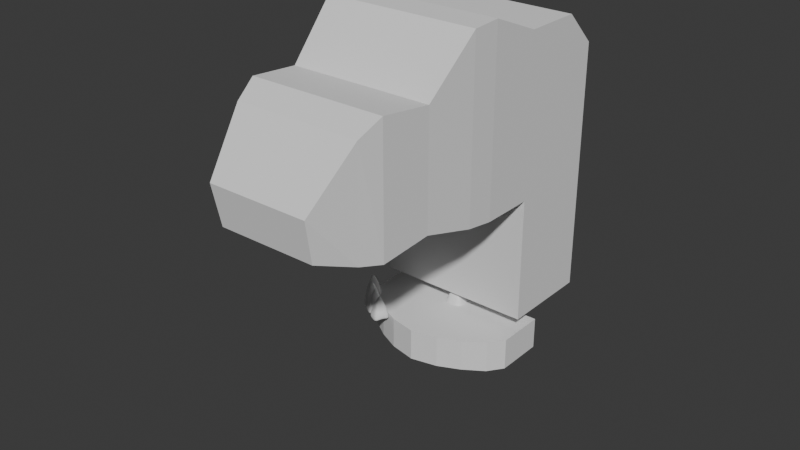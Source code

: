 # Source: 1007_Head_Block.blend  (saved by Blender 4.2.66; exported with 4.5.12 LTS)
import bpy
from mathutils import Matrix  # noqa: F401  (used for matrix-valued properties, if any)

bpy.ops.wm.read_factory_settings(use_empty=True)
scene = bpy.context.scene
scene.name = 'Scene'

# ---- collections
col_collection = bpy.data.collections.new('Collection'); scene.collection.children.link(col_collection)

# ---- world
world_world = bpy.data.worlds.new('World'); scene.world = world_world
world_world.use_nodes = True; world_world.node_tree.nodes.clear()
_N = world_world.node_tree.nodes; _L = world_world.node_tree.links
n0 = _N.new('ShaderNodeOutputWorld'); n0.name = 'World Output'; n0.location = (300, 300)
n1 = _N.new('ShaderNodeBackground'); n1.name = 'Background'; n1.location = (10, 300)
n1.inputs[0].default_value = (0.05088, 0.05088, 0.05088, 1.0)
_L.new(n1.outputs[0], n0.inputs[0])
n0.is_active_output = True
world_world.color = (0.05088, 0.05088, 0.05088)
world_world.sun_shadow_jitter_overblur = 0.0

# ---- meshes
me_cube_001 = bpy.data.meshes.new('Cube.001')
me_cube_001.from_pydata([(1.0, 1.0, -1.0), (0.0, 1.0, -1.0), (0.6263, -3.196, -0.6581), (0.6471, -3.296, -0.1389), (0.0, -3.196, -0.6581), (0.0, -3.296, -0.1389), (0.0, -0.1526, -2.568), (1.0, -0.1526, -2.568), (0.0, 1.0, -2.568), (1.0, 1.0, -2.568), (0.909, -1.798, -0.807), (0.0, -1.798, -0.807), (0.909, -1.798, 0.6205), (0.0, -1.798, 0.6205), (1.0, -0.1526, -1.0), (1.0, -0.1526, 1.0), (0.0, -0.1526, 1.0), (0.0, -0.1526, -1.0), (0.9808, -1.168, -0.9594), (1.0, -0.8254, -1.0), (1.0, -0.8259, 1.272), (0.9809, -1.167, 1.244), (0.0, -0.8252, -1.0), (0.0, -1.168, -0.9593), (0.0, -1.166, 1.244), (0.0, -0.8262, 1.273), (0.8021, -2.723, 0.5151), (0.8695, -2.439, 0.6876), (0.8695, -2.439, -0.8874), (0.7921, -2.724, -0.8214), (0.0, -2.723, 0.5161), (0.0, -2.439, 0.6876), (0.0, -2.439, -0.8874), (0.0, -2.724, -0.8211), (1.0, 1.0, 0.5829), (1.0, 0.5829, 1.0), (0.0, 0.5829, 1.0), (0.0, 1.0, 0.5829)], [], [(0, 34, 35, 15, 14), (15, 16, 25, 20), (23, 18, 10, 11), (12, 13, 31, 27), (21, 24, 13, 12), (2, 3, 5, 4), (10, 12, 27, 28), (11, 10, 28, 32), (8, 9, 7, 6), (33, 29, 2, 4), (29, 26, 3, 2), (17, 14, 19, 22), (14, 15, 20, 19), (1, 37, 34, 0), (14, 17, 6, 7), (21, 18, 19, 20), (22, 19, 18, 23), (20, 25, 24, 21), (18, 21, 12, 10), (29, 33, 32, 28), (30, 26, 27, 31), (26, 29, 28, 27), (26, 30, 5, 3), (1, 0, 9, 8), (0, 14, 7, 9), (36, 35, 34, 37), (35, 36, 16, 15)])
_uv = me_cube_001.uv_layers.new(name='UVMap')
_uv.uv.foreach_set('vector', [0.375, 0.5, 0.5729, 0.5, 0.625, 0.5521, 0.625, 0.6441, 0.375, 0.6441, 0.625, 0.6441, 0.75, 0.6441, 0.75, 0.7283, 0.625, 0.7282, 0.25, 0.75, 0.375, 0.75, 0.375, 0.75, 0.25, 0.75, 0.625, 0.75, 0.75, 0.75, 0.75, 0.75, 0.625, 0.75, 0.625, 0.75, 0.75, 0.75, 0.75, 0.75, 0.625, 0.75, 0.375, 0.75, 0.625, 0.75, 0.7693, 0.875, 0.375, 0.875, 0.375, 0.75, 0.625, 0.75, 0.625, 0.75, 0.375, 0.75, 0.25, 0.75, 0.375, 0.75, 0.375, 0.75, 0.25, 0.75, 0.25, 0.5, 0.375, 0.5, 0.375, 0.6441, 0.25, 0.6441, 0.25, 0.75, 0.375, 0.75, 0.375, 0.75, 0.25, 0.75, 0.375, 0.75, 0.625, 0.75, 0.625, 0.75, 0.375, 0.75, 0.25, 0.6441, 0.375, 0.6441, 0.375, 0.7282, 0.25, 0.7282, 0.375, 0.6441, 0.625, 0.6441, 0.625, 0.7282, 0.375, 0.7282, 0.375, 0.375, 0.5729, 0.375, 0.5729, 0.5, 0.375, 0.5, 0.375, 0.6441, 0.25, 0.6441, 0.25, 0.6441, 0.375, 0.6441, 0.625, 0.75, 0.375, 0.75, 0.375, 0.7282, 0.625, 0.7282, 0.25, 0.7282, 0.375, 0.7282, 0.375, 0.75, 0.25, 0.75, 0.625, 0.7282, 0.75, 0.7283, 0.75, 0.75, 0.625, 0.75, 0.375, 0.75, 0.625, 0.75, 0.625, 0.75, 0.375, 0.75, 0.375, 0.75, 0.25, 0.75, 0.25, 0.75, 0.375, 0.75, 0.75, 0.75, 0.625, 0.75, 0.625, 0.75, 0.75, 0.75, 0.625, 0.75, 0.375, 0.75, 0.375, 0.75, 0.625, 0.75, 0.625, 0.75, 0.75, 0.75, 0.75, 0.75, 0.625, 0.75, 0.375, 0.375, 0.375, 0.5, 0.375, 0.5, 0.375, 0.375, 0.375, 0.5, 0.375, 0.6441, 0.375, 0.6441, 0.375, 0.5, 0.625, 0.375, 0.625, 0.5, 0.5729, 0.5, 0.5729, 0.375, 0.625, 0.5521, 0.75, 0.5521, 0.75, 0.6441, 0.625, 0.6441])
me_cube_001.update()
me_cube = bpy.data.meshes.new('Cube')
me_cube.from_pydata([(0.3225, -0.3128, -0.4371), (0.04827, -0.06589, 0.4371), (0.3225, 0.3128, -0.4371), (0.04827, 0.06589, 0.4371), (0.0, 0.3128, -0.4371), (0.0, 0.06589, 0.4371), (0.0, -0.3128, -0.4371), (0.0, -0.06589, 0.4371), (0.1863, 0.2083, 0.0), (0.1863, -0.2083, 0.0), (0.0, -0.2083, 0.0), (0.0, 0.2083, 0.0), (0.3225, 0.0, -0.2654), (0.04827, 0.0, 0.4371), (0.0, 0.0, 0.4371), (0.0, 0.0, -0.2654), (0.1863, 0.0, 0.0)], [], [(11, 5, 3, 8), (16, 13, 1, 9), (15, 12, 0, 6), (9, 1, 7, 10), (13, 14, 7, 1), (0, 9, 10, 6), (12, 16, 9, 0), (4, 11, 8, 2), (2, 8, 16, 12), (3, 5, 14, 13), (4, 2, 12, 15), (8, 3, 13, 16)])
_uv = me_cube.uv_layers.new(name='UVMap')
_uv.uv.foreach_set('vector', [0.5, 0.375, 0.625, 0.375, 0.625, 0.5, 0.5, 0.5, 0.5, 0.625, 0.625, 0.625, 0.625, 0.75, 0.5, 0.75, 0.25, 0.625, 0.375, 0.625, 0.375, 0.75, 0.25, 0.75, 0.5, 0.75, 0.625, 0.75, 0.625, 0.875, 0.5, 0.875, 0.625, 0.625, 0.75, 0.625, 0.75, 0.75, 0.625, 0.75, 0.375, 0.75, 0.5, 0.75, 0.5, 0.875, 0.375, 0.875, 0.375, 0.625, 0.5, 0.625, 0.5, 0.75, 0.375, 0.75, 0.375, 0.375, 0.5, 0.375, 0.5, 0.5, 0.375, 0.5, 0.375, 0.5, 0.5, 0.5, 0.5, 0.625, 0.375, 0.625, 0.625, 0.5, 0.75, 0.5, 0.75, 0.625, 0.625, 0.625, 0.25, 0.5, 0.375, 0.5, 0.375, 0.625, 0.25, 0.625, 0.5, 0.5, 0.625, 0.5, 0.625, 0.625, 0.5, 0.625])
me_cube.update()
me_cube_002 = bpy.data.meshes.new('Cube.002')
me_cube_002.from_pydata([(0.8637, -0.5726, -0.2002), (0.8637, -0.5726, 0.2002), (1.0, 0.2345, -0.2002), (1.0, 0.2345, 0.2002), (0.0, 0.2345, -0.2002), (0.0, 0.2345, 0.2002), (0.0, -0.9387, -0.2002), (0.0, -0.9387, 0.2002), (1.0, -0.3824, -0.2002), (1.0, -0.3824, 0.2002), (0.0, -0.3824, 0.2002), (0.0, -0.3824, -0.2002), (0.3535, 0.2345, 0.2002), (0.3353, -0.8663, -0.2002), (0.3535, 0.2345, -0.2002), (0.3353, -0.8663, 0.2002), (0.3296, -0.3824, 0.2002), (0.3296, -0.3824, -0.2002), (0.6912, 0.2345, 0.2002), (0.6096, -0.7394, -0.2002), (0.6606, -0.3824, 0.2002), (0.6912, 0.2345, -0.2002), (0.6096, -0.7394, 0.2002), (0.6606, -0.3824, -0.2002)], [], [(21, 18, 3, 2), (8, 9, 1, 0), (23, 8, 0, 19), (13, 15, 7, 6), (16, 10, 7, 15), (12, 5, 10, 16), (21, 2, 8, 23), (2, 3, 9, 8), (4, 14, 17, 11), (18, 12, 16, 20), (20, 16, 15, 22), (19, 22, 15, 13), (11, 17, 13, 6), (4, 5, 12, 14), (0, 1, 22, 19), (9, 20, 22, 1), (3, 18, 20, 9), (14, 21, 23, 17), (17, 23, 19, 13), (14, 12, 18, 21)])
_uv = me_cube_002.uv_layers.new(name='UVMap')
_uv.uv.foreach_set('vector', [0.375, 0.4712, 0.625, 0.4712, 0.625, 0.5, 0.375, 0.5, 0.375, 0.6728, 0.625, 0.6728, 0.625, 0.75, 0.375, 0.75, 0.3462, 0.6728, 0.375, 0.6728, 0.375, 0.75, 0.3462, 0.75, 0.375, 0.8125, 0.625, 0.8125, 0.625, 0.875, 0.375, 0.875, 0.6875, 0.6728, 0.75, 0.6728, 0.75, 0.75, 0.6875, 0.75, 0.6875, 0.5, 0.75, 0.5, 0.75, 0.6728, 0.6875, 0.6728, 0.3462, 0.5, 0.375, 0.5, 0.375, 0.6728, 0.3462, 0.6728, 0.375, 0.5, 0.625, 0.5, 0.625, 0.6728, 0.375, 0.6728, 0.25, 0.5, 0.3125, 0.5, 0.3125, 0.6728, 0.25, 0.6728, 0.6538, 0.5, 0.6875, 0.5, 0.6875, 0.6728, 0.6538, 0.6728, 0.6538, 0.6728, 0.6875, 0.6728, 0.6875, 0.75, 0.6538, 0.75, 0.375, 0.7788, 0.625, 0.7788, 0.625, 0.8125, 0.375, 0.8125, 0.25, 0.6728, 0.3125, 0.6728, 0.3125, 0.75, 0.25, 0.75, 0.375, 0.375, 0.625, 0.375, 0.625, 0.4375, 0.375, 0.4375, 0.375, 0.75, 0.625, 0.75, 0.625, 0.7788, 0.375, 0.7788, 0.625, 0.6728, 0.6538, 0.6728, 0.6538, 0.75, 0.625, 0.75, 0.625, 0.5, 0.6538, 0.5, 0.6538, 0.6728, 0.625, 0.6728, 0.3125, 0.5, 0.3462, 0.5, 0.3462, 0.6728, 0.3125, 0.6728, 0.3125, 0.6728, 0.3462, 0.6728, 0.3462, 0.75, 0.3125, 0.75, 0.375, 0.4375, 0.625, 0.4375, 0.625, 0.4712, 0.375, 0.4712])
me_cube_002.update()
me_cube_003 = bpy.data.meshes.new('Cube.003')
me_cube_003.from_pydata([(0.1217, -0.5929, -0.3578), (0.01365, -0.4923, -0.0338), (0.1217, -0.3494, -0.3578), (0.01365, -0.4501, -0.0338), (0.0, -0.3494, -0.3578), (0.0, -0.4501, -0.0338), (0.0, -0.5929, -0.3578), (0.0, -0.4923, -0.0338), (0.06873, -0.3901, -0.1877), (0.06873, -0.5523, -0.1877), (0.0, -0.5523, -0.1877), (0.0, -0.3901, -0.1877), (0.1217, -0.4712, -0.291), (0.01499, -0.4712, -0.01752), (0.0, -0.4712, -0.01752), (0.0, -0.4712, -0.291), (0.06873, -0.4712, -0.1877)], [], [(11, 5, 3, 8), (16, 13, 1, 9), (15, 12, 0, 6), (9, 1, 7, 10), (13, 14, 7, 1), (0, 9, 10, 6), (12, 16, 9, 0), (4, 11, 8, 2), (2, 8, 16, 12), (3, 5, 14, 13), (4, 2, 12, 15), (8, 3, 13, 16)])
_uv = me_cube_003.uv_layers.new(name='UVMap')
_uv.uv.foreach_set('vector', [0.5, 0.375, 0.625, 0.375, 0.625, 0.5, 0.5, 0.5, 0.5, 0.625, 0.625, 0.625, 0.625, 0.75, 0.5, 0.75, 0.25, 0.625, 0.375, 0.625, 0.375, 0.75, 0.25, 0.75, 0.5, 0.75, 0.625, 0.75, 0.625, 0.875, 0.5, 0.875, 0.625, 0.625, 0.75, 0.625, 0.75, 0.75, 0.625, 0.75, 0.375, 0.75, 0.5, 0.75, 0.5, 0.875, 0.375, 0.875, 0.375, 0.625, 0.5, 0.625, 0.5, 0.75, 0.375, 0.75, 0.375, 0.375, 0.5, 0.375, 0.5, 0.5, 0.375, 0.5, 0.375, 0.5, 0.5, 0.5, 0.5, 0.625, 0.375, 0.625, 0.625, 0.5, 0.75, 0.5, 0.75, 0.625, 0.625, 0.625, 0.25, 0.5, 0.375, 0.5, 0.375, 0.625, 0.25, 0.625, 0.5, 0.5, 0.625, 0.5, 0.625, 0.625, 0.5, 0.625])
me_cube_003.update()

# ---- curves / text
cu_cube_003 = bpy.data.curves.new('Cube.003', 'CURVE')
cu_cube_003.dimensions = '3D'
_sp = cu_cube_003.splines.new('POLY'); _sp.points.add(8)
_sp.points.foreach_set('co', [-1.0, 0.5518, 0.00021, 0.0, -0.8637, 0.3616, 0.00021, 0.0, -0.6096, 0.1947, 0.00021, 0.0, -0.3353, 0.06789, 0.00021, 0.0, 0.0, -0.004487, 0.00021, 0.0, 0.3353, 0.06789, 0.00021, 0.0, 0.6096, 0.1947, 0.00021, 0.0, 0.8637, 0.3616, 0.00021, 0.0, 1.0, 0.5518, 0.00021, 0.0])
_sp.order_v = 0
_sp.resolution_v = 0
_sp.use_endpoint_u = True
_sp.use_smooth = False
cu_cube_003.fill_mode = 'FULL'

# ---- objects
ob_cube = bpy.data.objects.new('Cube', me_cube_001)
ob_cube_001 = bpy.data.objects.new('Cube.001', me_cube)
ob_cube_002 = bpy.data.objects.new('Cube.002', me_cube_002)
ob_mouthline = bpy.data.objects.new('MouthLine', cu_cube_003)
ob_cube_003 = bpy.data.objects.new('Cube.003', me_cube_003)

# ---- transforms, parenting, visibility, modifiers, constraints
ob_cube.location = (0.0, 0.0, 2.948)
_m = ob_cube.modifiers.new('Mirror', 'MIRROR')
_m.use_clip = True
ob_cube_001.location = (0.0, 0.0, 0.0)
_m = ob_cube_001.modifiers.new('Mirror', 'MIRROR')
_m.use_clip = True
_m = ob_cube_001.modifiers.new('Subdivision', 'SUBSURF')
_m.levels = 2
ob_cube_002.location = (0.0, 0.0, 0.0)
_m = ob_cube_002.modifiers.new('Mirror', 'MIRROR')
_m.use_clip = True
ob_mouthline.location = (0.0, -1.125, 0.2)
ob_cube_003.location = (0.0, -0.5884, 0.4695)
_m = ob_cube_003.modifiers.new('Mirror', 'MIRROR')
_m.use_clip = True
_m = ob_cube_003.modifiers.new('Subdivision', 'SUBSURF')
_m.levels = 2
_m = ob_cube_003.modifiers.new('Array', 'ARRAY')
_m.count = 4
_m = ob_cube_003.modifiers.new('Curve', 'CURVE')
_m.object = ob_mouthline

# ---- collection membership
col_collection.objects.link(ob_cube)
col_collection.objects.link(ob_cube_001)
col_collection.objects.link(ob_cube_002)
col_collection.objects.link(ob_mouthline)
col_collection.objects.link(ob_cube_003)

# ---- scene / render settings (as saved in the file)
scene.frame_start = 1; scene.frame_end = 250; scene.frame_set(1)
scene.render.engine = 'BLENDER_EEVEE_NEXT'
bpy.context.view_layer.update()

# ---- added for rendering (the .blend has no active camera and no usable light): camera, sun
cam_auto = bpy.data.cameras.new('AutoCamera')
cam_auto.lens = 50.0
cam_auto.sensor_width = 36.0
cam_auto.clip_end = 1000.0
ob_auto_camera = bpy.data.objects.new('AutoCamera', cam_auto)
scene.collection.objects.link(ob_auto_camera)
ob_auto_camera.location = (7.14652, -9.72384, 7.42769)
ob_auto_camera.rotation_euler = (1.09748, -7.21219e-08, 0.694738)
scene.camera = ob_auto_camera
light_auto_sun = bpy.data.lights.new('AutoSun', 'SUN')
light_auto_sun.energy = 3.0
light_auto_sun.angle = 0.0523599
ob_auto_sun = bpy.data.objects.new('AutoSun', light_auto_sun)
scene.collection.objects.link(ob_auto_sun)
ob_auto_sun.rotation_euler = (0.872665, 0.174533, 0.523599)
bpy.context.view_layer.update()
